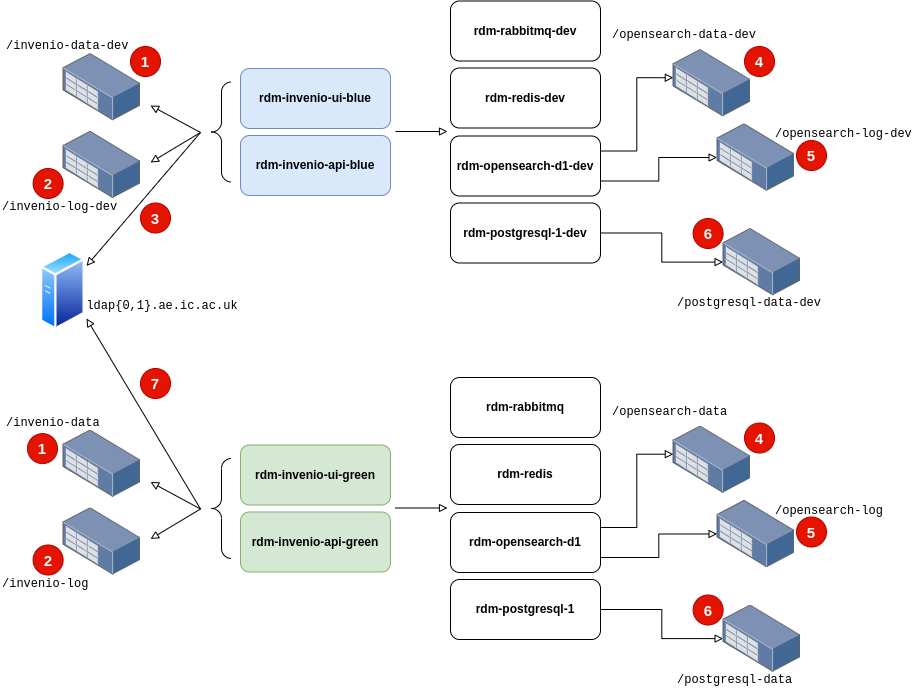

The diagram above was exported from draw.io. Its source (the exported page's mxGraphModel, read from the mxfile embedded in the PNG):
<mxGraphModel dx="1434" dy="873" grid="1" gridSize="10" guides="1" tooltips="1" connect="1" arrows="1" fold="1" page="1" pageScale="1" pageWidth="1169" pageHeight="827" math="0" shadow="0">
  <root>
    <mxCell id="0" />
    <mxCell id="1" parent="0" />
    <mxCell id="W2W0EHCvLcg0L5Kenefl-169" value="" style="group" vertex="1" connectable="0" parent="1">
      <mxGeometry x="110" y="132.5" width="913" height="329.5" as="geometry" />
    </mxCell>
    <mxCell id="W2W0EHCvLcg0L5Kenefl-11" value="&lt;b&gt;rdm-invenio-ui-blue&lt;/b&gt;" style="rounded=1;whiteSpace=wrap;html=1;container=0;fillColor=#dae8fc;strokeColor=#6c8ebf;" vertex="1" parent="W2W0EHCvLcg0L5Kenefl-169">
      <mxGeometry x="240" y="67.5" width="150" height="60" as="geometry" />
    </mxCell>
    <mxCell id="W2W0EHCvLcg0L5Kenefl-13" value="&lt;b&gt;rdm-invenio-api-blue&lt;/b&gt;" style="rounded=1;whiteSpace=wrap;html=1;container=0;fillColor=#dae8fc;strokeColor=#6c8ebf;" vertex="1" parent="W2W0EHCvLcg0L5Kenefl-169">
      <mxGeometry x="240" y="134.5" width="150" height="60" as="geometry" />
    </mxCell>
    <mxCell id="W2W0EHCvLcg0L5Kenefl-24" value="" style="endArrow=block;html=1;rounded=0;endFill=0;" edge="1" parent="W2W0EHCvLcg0L5Kenefl-169">
      <mxGeometry width="50" height="50" relative="1" as="geometry">
        <mxPoint x="395" y="130.5" as="sourcePoint" />
        <mxPoint x="447" y="130.5" as="targetPoint" />
      </mxGeometry>
    </mxCell>
    <mxCell id="W2W0EHCvLcg0L5Kenefl-27" value="" style="group" vertex="1" connectable="0" parent="W2W0EHCvLcg0L5Kenefl-169">
      <mxGeometry y="22.5" width="140" height="97.19999999999999" as="geometry" />
    </mxCell>
    <mxCell id="W2W0EHCvLcg0L5Kenefl-20" value="" style="image;points=[];aspect=fixed;html=1;align=center;shadow=0;dashed=0;image=img/lib/allied_telesis/storage/Datacenter_Server_Rack_Storage_Unit_Small.svg;" vertex="1" parent="W2W0EHCvLcg0L5Kenefl-27">
      <mxGeometry x="62.599999999999994" y="30" width="77.4" height="67.2" as="geometry" />
    </mxCell>
    <mxCell id="W2W0EHCvLcg0L5Kenefl-25" value="&lt;font face=&quot;Courier New&quot;&gt;/invenio-data-dev&lt;/font&gt;" style="text;html=1;align=left;verticalAlign=middle;whiteSpace=wrap;rounded=0;" vertex="1" parent="W2W0EHCvLcg0L5Kenefl-27">
      <mxGeometry x="4" y="7" width="140" height="30" as="geometry" />
    </mxCell>
    <mxCell id="W2W0EHCvLcg0L5Kenefl-46" value="" style="labelPosition=right;align=left;strokeWidth=1;shape=mxgraph.mockup.markup.curlyBrace;html=1;shadow=0;dashed=0;strokeColor=#000000;direction=north;" vertex="1" parent="W2W0EHCvLcg0L5Kenefl-169">
      <mxGeometry x="211" y="81" width="20" height="100" as="geometry" />
    </mxCell>
    <mxCell id="W2W0EHCvLcg0L5Kenefl-1" value="&lt;b&gt;rdm-rabbitmq-dev&lt;/b&gt;" style="rounded=1;whiteSpace=wrap;html=1;container=0;" vertex="1" parent="W2W0EHCvLcg0L5Kenefl-169">
      <mxGeometry x="450" width="150" height="60" as="geometry" />
    </mxCell>
    <mxCell id="W2W0EHCvLcg0L5Kenefl-2" value="&lt;b&gt;rdm-redis-dev&lt;/b&gt;" style="rounded=1;whiteSpace=wrap;html=1;container=0;" vertex="1" parent="W2W0EHCvLcg0L5Kenefl-169">
      <mxGeometry x="450" y="67" width="150" height="60" as="geometry" />
    </mxCell>
    <mxCell id="W2W0EHCvLcg0L5Kenefl-61" style="edgeStyle=orthogonalEdgeStyle;rounded=0;orthogonalLoop=1;jettySize=auto;html=1;exitX=1;exitY=0.75;exitDx=0;exitDy=0;endArrow=block;endFill=0;" edge="1" parent="W2W0EHCvLcg0L5Kenefl-169" source="W2W0EHCvLcg0L5Kenefl-3" target="W2W0EHCvLcg0L5Kenefl-51">
      <mxGeometry relative="1" as="geometry" />
    </mxCell>
    <mxCell id="W2W0EHCvLcg0L5Kenefl-3" value="&lt;b&gt;rdm-opensearch-d1-dev&lt;/b&gt;" style="rounded=1;whiteSpace=wrap;html=1;container=0;" vertex="1" parent="W2W0EHCvLcg0L5Kenefl-169">
      <mxGeometry x="450" y="135" width="150" height="60" as="geometry" />
    </mxCell>
    <mxCell id="W2W0EHCvLcg0L5Kenefl-60" style="edgeStyle=orthogonalEdgeStyle;rounded=0;orthogonalLoop=1;jettySize=auto;html=1;exitX=1;exitY=0.5;exitDx=0;exitDy=0;endArrow=block;endFill=0;" edge="1" parent="W2W0EHCvLcg0L5Kenefl-169" source="W2W0EHCvLcg0L5Kenefl-4" target="W2W0EHCvLcg0L5Kenefl-54">
      <mxGeometry relative="1" as="geometry" />
    </mxCell>
    <mxCell id="W2W0EHCvLcg0L5Kenefl-4" value="&lt;b&gt;rdm-postgresql-1-dev&lt;/b&gt;" style="rounded=1;whiteSpace=wrap;html=1;container=0;" vertex="1" parent="W2W0EHCvLcg0L5Kenefl-169">
      <mxGeometry x="450" y="202" width="150" height="60" as="geometry" />
    </mxCell>
    <mxCell id="W2W0EHCvLcg0L5Kenefl-47" value="" style="group" vertex="1" connectable="0" parent="W2W0EHCvLcg0L5Kenefl-169">
      <mxGeometry x="610" y="18.5" width="160" height="120" as="geometry" />
    </mxCell>
    <mxCell id="W2W0EHCvLcg0L5Kenefl-48" value="" style="image;points=[];aspect=fixed;html=1;align=center;shadow=0;dashed=0;image=img/lib/allied_telesis/storage/Datacenter_Server_Rack_Storage_Unit_Small.svg;" vertex="1" parent="W2W0EHCvLcg0L5Kenefl-47">
      <mxGeometry x="62.599999999999994" y="30" width="77.4" height="67.2" as="geometry" />
    </mxCell>
    <mxCell id="W2W0EHCvLcg0L5Kenefl-49" value="&lt;font face=&quot;Courier New&quot;&gt;/opensearch-data-dev&lt;/font&gt;" style="text;html=1;align=left;verticalAlign=middle;whiteSpace=wrap;rounded=0;" vertex="1" parent="W2W0EHCvLcg0L5Kenefl-47">
      <mxGeometry width="150" height="30" as="geometry" />
    </mxCell>
    <mxCell id="W2W0EHCvLcg0L5Kenefl-90" value="&lt;b&gt;&lt;font style=&quot;font-size: 15px;&quot;&gt;4&lt;/font&gt;&lt;/b&gt;" style="ellipse;whiteSpace=wrap;html=1;aspect=fixed;fillColor=#e51400;fontColor=#ffffff;strokeColor=#B20000;" vertex="1" parent="W2W0EHCvLcg0L5Kenefl-47">
      <mxGeometry x="134" y="27" width="30" height="30" as="geometry" />
    </mxCell>
    <mxCell id="W2W0EHCvLcg0L5Kenefl-56" style="edgeStyle=orthogonalEdgeStyle;rounded=0;orthogonalLoop=1;jettySize=auto;html=1;exitX=1;exitY=0.25;exitDx=0;exitDy=0;entryX=0.003;entryY=0.42;entryDx=0;entryDy=0;entryPerimeter=0;endArrow=block;endFill=0;" edge="1" parent="W2W0EHCvLcg0L5Kenefl-169" source="W2W0EHCvLcg0L5Kenefl-3" target="W2W0EHCvLcg0L5Kenefl-48">
      <mxGeometry relative="1" as="geometry" />
    </mxCell>
    <mxCell id="W2W0EHCvLcg0L5Kenefl-22" value="" style="endArrow=block;html=1;rounded=0;endFill=0;" edge="1" parent="W2W0EHCvLcg0L5Kenefl-169">
      <mxGeometry width="50" height="50" relative="1" as="geometry">
        <mxPoint x="200" y="131.5" as="sourcePoint" />
        <mxPoint x="150" y="104.5" as="targetPoint" />
      </mxGeometry>
    </mxCell>
    <mxCell id="W2W0EHCvLcg0L5Kenefl-89" value="&lt;b&gt;&lt;font style=&quot;font-size: 15px;&quot;&gt;1&lt;/font&gt;&lt;/b&gt;" style="ellipse;whiteSpace=wrap;html=1;aspect=fixed;fillColor=#e51400;fontColor=#ffffff;strokeColor=#B20000;" vertex="1" parent="W2W0EHCvLcg0L5Kenefl-169">
      <mxGeometry x="130" y="45.5" width="30" height="30" as="geometry" />
    </mxCell>
    <mxCell id="W2W0EHCvLcg0L5Kenefl-92" value="&lt;b&gt;&lt;font style=&quot;font-size: 15px;&quot;&gt;6&lt;/font&gt;&lt;/b&gt;" style="ellipse;whiteSpace=wrap;html=1;aspect=fixed;fillColor=#e51400;fontColor=#ffffff;strokeColor=#B20000;" vertex="1" parent="W2W0EHCvLcg0L5Kenefl-169">
      <mxGeometry x="692.6" y="217.5" width="30" height="30" as="geometry" />
    </mxCell>
    <mxCell id="W2W0EHCvLcg0L5Kenefl-125" value="" style="endArrow=block;html=1;rounded=0;endFill=0;" edge="1" parent="W2W0EHCvLcg0L5Kenefl-169">
      <mxGeometry width="50" height="50" relative="1" as="geometry">
        <mxPoint x="200" y="131.5" as="sourcePoint" />
        <mxPoint x="150" y="161.5" as="targetPoint" />
      </mxGeometry>
    </mxCell>
    <mxCell id="W2W0EHCvLcg0L5Kenefl-123" value="" style="image;points=[];aspect=fixed;html=1;align=center;shadow=0;dashed=0;image=img/lib/allied_telesis/storage/Datacenter_Server_Rack_Storage_Unit_Small.svg;" vertex="1" parent="W2W0EHCvLcg0L5Kenefl-169">
      <mxGeometry x="62.599999999999994" y="130.3" width="77.4" height="67.2" as="geometry" />
    </mxCell>
    <mxCell id="W2W0EHCvLcg0L5Kenefl-124" value="&lt;font face=&quot;Courier New&quot;&gt;/invenio-log-dev&lt;/font&gt;" style="text;html=1;align=left;verticalAlign=middle;whiteSpace=wrap;rounded=0;" vertex="1" parent="W2W0EHCvLcg0L5Kenefl-169">
      <mxGeometry y="190.5" width="140" height="30" as="geometry" />
    </mxCell>
    <mxCell id="W2W0EHCvLcg0L5Kenefl-126" value="&lt;b&gt;&lt;font style=&quot;font-size: 15px;&quot;&gt;2&lt;/font&gt;&lt;/b&gt;" style="ellipse;whiteSpace=wrap;html=1;aspect=fixed;fillColor=#e51400;fontColor=#ffffff;strokeColor=#B20000;" vertex="1" parent="W2W0EHCvLcg0L5Kenefl-169">
      <mxGeometry x="32.599999999999994" y="167.5" width="30" height="30" as="geometry" />
    </mxCell>
    <mxCell id="W2W0EHCvLcg0L5Kenefl-129" value="" style="endArrow=block;html=1;rounded=0;endFill=0;entryX=1.027;entryY=0.193;entryDx=0;entryDy=0;entryPerimeter=0;" edge="1" parent="W2W0EHCvLcg0L5Kenefl-169" target="W2W0EHCvLcg0L5Kenefl-132">
      <mxGeometry width="50" height="50" relative="1" as="geometry">
        <mxPoint x="200" y="131.5" as="sourcePoint" />
        <mxPoint x="159" y="171.5" as="targetPoint" />
      </mxGeometry>
    </mxCell>
    <mxCell id="W2W0EHCvLcg0L5Kenefl-131" value="&lt;b&gt;&lt;font style=&quot;font-size: 15px;&quot;&gt;3&lt;/font&gt;&lt;/b&gt;" style="ellipse;whiteSpace=wrap;html=1;aspect=fixed;fillColor=#e51400;fontColor=#ffffff;strokeColor=#B20000;" vertex="1" parent="W2W0EHCvLcg0L5Kenefl-169">
      <mxGeometry x="140" y="202" width="30" height="30" as="geometry" />
    </mxCell>
    <mxCell id="W2W0EHCvLcg0L5Kenefl-132" value="" style="image;aspect=fixed;perimeter=ellipsePerimeter;html=1;align=center;shadow=0;dashed=0;spacingTop=3;image=img/lib/active_directory/generic_server.svg;" vertex="1" parent="W2W0EHCvLcg0L5Kenefl-169">
      <mxGeometry x="40" y="249.5" width="44.8" height="80" as="geometry" />
    </mxCell>
    <mxCell id="W2W0EHCvLcg0L5Kenefl-133" value="&lt;span style=&quot;font-family: &amp;quot;Courier New&amp;quot;;&quot;&gt;ldap{0,1}.ae.ic.ac.uk&lt;/span&gt;" style="text;html=1;align=center;verticalAlign=middle;whiteSpace=wrap;rounded=0;" vertex="1" parent="W2W0EHCvLcg0L5Kenefl-169">
      <mxGeometry x="132" y="289.5" width="60" height="30" as="geometry" />
    </mxCell>
    <mxCell id="W2W0EHCvLcg0L5Kenefl-51" value="" style="image;points=[];aspect=fixed;html=1;align=center;shadow=0;dashed=0;image=img/lib/allied_telesis/storage/Datacenter_Server_Rack_Storage_Unit_Small.svg;" vertex="1" parent="W2W0EHCvLcg0L5Kenefl-169">
      <mxGeometry x="716.6" y="122.89999999999998" width="77.4" height="67.2" as="geometry" />
    </mxCell>
    <mxCell id="W2W0EHCvLcg0L5Kenefl-52" value="&lt;font face=&quot;Courier New&quot;&gt;/opensearch-log-dev&lt;/font&gt;" style="text;html=1;align=left;verticalAlign=middle;whiteSpace=wrap;rounded=0;" vertex="1" parent="W2W0EHCvLcg0L5Kenefl-169">
      <mxGeometry x="773" y="117.70000000000002" width="140" height="30" as="geometry" />
    </mxCell>
    <mxCell id="W2W0EHCvLcg0L5Kenefl-91" value="&lt;b&gt;&lt;font style=&quot;font-size: 15px;&quot;&gt;5&lt;/font&gt;&lt;/b&gt;" style="ellipse;whiteSpace=wrap;html=1;aspect=fixed;fillColor=#e51400;fontColor=#ffffff;strokeColor=#B20000;" vertex="1" parent="W2W0EHCvLcg0L5Kenefl-169">
      <mxGeometry x="796" y="139.5" width="30" height="30" as="geometry" />
    </mxCell>
    <mxCell id="W2W0EHCvLcg0L5Kenefl-54" value="" style="image;points=[];aspect=fixed;html=1;align=center;shadow=0;dashed=0;image=img/lib/allied_telesis/storage/Datacenter_Server_Rack_Storage_Unit_Small.svg;" vertex="1" parent="W2W0EHCvLcg0L5Kenefl-169">
      <mxGeometry x="722.6" y="227.5" width="77.4" height="67.2" as="geometry" />
    </mxCell>
    <mxCell id="W2W0EHCvLcg0L5Kenefl-55" value="&lt;font face=&quot;Courier New&quot;&gt;/postgresql-data-dev&lt;/font&gt;" style="text;html=1;align=left;verticalAlign=middle;whiteSpace=wrap;rounded=0;" vertex="1" parent="W2W0EHCvLcg0L5Kenefl-169">
      <mxGeometry x="675.3" y="286.5" width="160" height="30" as="geometry" />
    </mxCell>
    <mxCell id="W2W0EHCvLcg0L5Kenefl-134" value="&lt;b&gt;rdm-invenio-ui-green&lt;/b&gt;" style="rounded=1;whiteSpace=wrap;html=1;container=0;fillColor=#d5e8d4;strokeColor=#82b366;" vertex="1" parent="1">
      <mxGeometry x="350" y="576.5" width="150" height="60" as="geometry" />
    </mxCell>
    <mxCell id="W2W0EHCvLcg0L5Kenefl-135" value="&lt;b&gt;rdm-invenio-api-green&lt;/b&gt;" style="rounded=1;whiteSpace=wrap;html=1;container=0;fillColor=#d5e8d4;strokeColor=#82b366;" vertex="1" parent="1">
      <mxGeometry x="350" y="643.5" width="150" height="60" as="geometry" />
    </mxCell>
    <mxCell id="W2W0EHCvLcg0L5Kenefl-136" value="" style="endArrow=block;html=1;rounded=0;endFill=0;" edge="1" parent="1">
      <mxGeometry width="50" height="50" relative="1" as="geometry">
        <mxPoint x="505" y="639.5" as="sourcePoint" />
        <mxPoint x="557" y="639.5" as="targetPoint" />
      </mxGeometry>
    </mxCell>
    <mxCell id="W2W0EHCvLcg0L5Kenefl-137" value="" style="group" vertex="1" connectable="0" parent="1">
      <mxGeometry x="110" y="531.5" width="140" height="97.19999999999999" as="geometry" />
    </mxCell>
    <mxCell id="W2W0EHCvLcg0L5Kenefl-138" value="" style="image;points=[];aspect=fixed;html=1;align=center;shadow=0;dashed=0;image=img/lib/allied_telesis/storage/Datacenter_Server_Rack_Storage_Unit_Small.svg;" vertex="1" parent="W2W0EHCvLcg0L5Kenefl-137">
      <mxGeometry x="62.599999999999994" y="30" width="77.4" height="67.2" as="geometry" />
    </mxCell>
    <mxCell id="W2W0EHCvLcg0L5Kenefl-139" value="&lt;font face=&quot;Courier New&quot;&gt;/invenio-data&lt;/font&gt;" style="text;html=1;align=left;verticalAlign=middle;whiteSpace=wrap;rounded=0;" vertex="1" parent="W2W0EHCvLcg0L5Kenefl-137">
      <mxGeometry x="4" y="7" width="140" height="30" as="geometry" />
    </mxCell>
    <mxCell id="W2W0EHCvLcg0L5Kenefl-153" value="&lt;b&gt;&lt;font style=&quot;font-size: 15px;&quot;&gt;1&lt;/font&gt;&lt;/b&gt;" style="ellipse;whiteSpace=wrap;html=1;aspect=fixed;fillColor=#e51400;fontColor=#ffffff;strokeColor=#B20000;" vertex="1" parent="W2W0EHCvLcg0L5Kenefl-137">
      <mxGeometry x="27" y="33.60000000000002" width="30" height="30" as="geometry" />
    </mxCell>
    <mxCell id="W2W0EHCvLcg0L5Kenefl-140" value="" style="labelPosition=right;align=left;strokeWidth=1;shape=mxgraph.mockup.markup.curlyBrace;html=1;shadow=0;dashed=0;strokeColor=#000000;direction=north;" vertex="1" parent="1">
      <mxGeometry x="321" y="590" width="20" height="100" as="geometry" />
    </mxCell>
    <mxCell id="W2W0EHCvLcg0L5Kenefl-141" value="&lt;b&gt;rdm-rabbitmq&lt;/b&gt;" style="rounded=1;whiteSpace=wrap;html=1;container=0;" vertex="1" parent="1">
      <mxGeometry x="560" y="509" width="150" height="60" as="geometry" />
    </mxCell>
    <mxCell id="W2W0EHCvLcg0L5Kenefl-142" value="&lt;b&gt;rdm-redis&lt;/b&gt;" style="rounded=1;whiteSpace=wrap;html=1;container=0;" vertex="1" parent="1">
      <mxGeometry x="560" y="576" width="150" height="60" as="geometry" />
    </mxCell>
    <mxCell id="W2W0EHCvLcg0L5Kenefl-143" style="edgeStyle=orthogonalEdgeStyle;rounded=0;orthogonalLoop=1;jettySize=auto;html=1;exitX=1;exitY=0.75;exitDx=0;exitDy=0;endArrow=block;endFill=0;" edge="1" source="W2W0EHCvLcg0L5Kenefl-144" target="W2W0EHCvLcg0L5Kenefl-163" parent="1">
      <mxGeometry relative="1" as="geometry" />
    </mxCell>
    <mxCell id="W2W0EHCvLcg0L5Kenefl-144" value="&lt;b&gt;rdm-opensearch-d1&lt;/b&gt;" style="rounded=1;whiteSpace=wrap;html=1;container=0;" vertex="1" parent="1">
      <mxGeometry x="560" y="644" width="150" height="60" as="geometry" />
    </mxCell>
    <mxCell id="W2W0EHCvLcg0L5Kenefl-145" style="edgeStyle=orthogonalEdgeStyle;rounded=0;orthogonalLoop=1;jettySize=auto;html=1;exitX=1;exitY=0.5;exitDx=0;exitDy=0;endArrow=block;endFill=0;" edge="1" source="W2W0EHCvLcg0L5Kenefl-146" target="W2W0EHCvLcg0L5Kenefl-166" parent="1">
      <mxGeometry relative="1" as="geometry" />
    </mxCell>
    <mxCell id="W2W0EHCvLcg0L5Kenefl-146" value="&lt;b&gt;rdm-postgresql-1&lt;/b&gt;" style="rounded=1;whiteSpace=wrap;html=1;container=0;" vertex="1" parent="1">
      <mxGeometry x="560" y="711" width="150" height="60" as="geometry" />
    </mxCell>
    <mxCell id="W2W0EHCvLcg0L5Kenefl-147" value="" style="group" vertex="1" connectable="0" parent="1">
      <mxGeometry x="720" y="527.5" width="160" height="120" as="geometry" />
    </mxCell>
    <mxCell id="W2W0EHCvLcg0L5Kenefl-148" value="" style="image;points=[];aspect=fixed;html=1;align=center;shadow=0;dashed=0;image=img/lib/allied_telesis/storage/Datacenter_Server_Rack_Storage_Unit_Small.svg;" vertex="1" parent="W2W0EHCvLcg0L5Kenefl-147">
      <mxGeometry x="62.599999999999994" y="30" width="77.4" height="67.2" as="geometry" />
    </mxCell>
    <mxCell id="W2W0EHCvLcg0L5Kenefl-149" value="&lt;font face=&quot;Courier New&quot;&gt;/opensearch-data&lt;/font&gt;" style="text;html=1;align=left;verticalAlign=middle;whiteSpace=wrap;rounded=0;" vertex="1" parent="W2W0EHCvLcg0L5Kenefl-147">
      <mxGeometry width="150" height="30" as="geometry" />
    </mxCell>
    <mxCell id="W2W0EHCvLcg0L5Kenefl-150" value="&lt;b&gt;&lt;font style=&quot;font-size: 15px;&quot;&gt;4&lt;/font&gt;&lt;/b&gt;" style="ellipse;whiteSpace=wrap;html=1;aspect=fixed;fillColor=#e51400;fontColor=#ffffff;strokeColor=#B20000;" vertex="1" parent="W2W0EHCvLcg0L5Kenefl-147">
      <mxGeometry x="134" y="27" width="30" height="30" as="geometry" />
    </mxCell>
    <mxCell id="W2W0EHCvLcg0L5Kenefl-151" style="edgeStyle=orthogonalEdgeStyle;rounded=0;orthogonalLoop=1;jettySize=auto;html=1;exitX=1;exitY=0.25;exitDx=0;exitDy=0;entryX=0.003;entryY=0.42;entryDx=0;entryDy=0;entryPerimeter=0;endArrow=block;endFill=0;" edge="1" source="W2W0EHCvLcg0L5Kenefl-144" target="W2W0EHCvLcg0L5Kenefl-148" parent="1">
      <mxGeometry relative="1" as="geometry" />
    </mxCell>
    <mxCell id="W2W0EHCvLcg0L5Kenefl-152" value="" style="endArrow=block;html=1;rounded=0;endFill=0;" edge="1" parent="1">
      <mxGeometry width="50" height="50" relative="1" as="geometry">
        <mxPoint x="310" y="640.5" as="sourcePoint" />
        <mxPoint x="260" y="613.5" as="targetPoint" />
      </mxGeometry>
    </mxCell>
    <mxCell id="W2W0EHCvLcg0L5Kenefl-154" value="&lt;b&gt;&lt;font style=&quot;font-size: 15px;&quot;&gt;6&lt;/font&gt;&lt;/b&gt;" style="ellipse;whiteSpace=wrap;html=1;aspect=fixed;fillColor=#e51400;fontColor=#ffffff;strokeColor=#B20000;" vertex="1" parent="1">
      <mxGeometry x="802.6" y="726.5" width="30" height="30" as="geometry" />
    </mxCell>
    <mxCell id="W2W0EHCvLcg0L5Kenefl-155" value="" style="endArrow=block;html=1;rounded=0;endFill=0;" edge="1" parent="1">
      <mxGeometry width="50" height="50" relative="1" as="geometry">
        <mxPoint x="310" y="640.5" as="sourcePoint" />
        <mxPoint x="260" y="670.5" as="targetPoint" />
      </mxGeometry>
    </mxCell>
    <mxCell id="W2W0EHCvLcg0L5Kenefl-156" value="" style="image;points=[];aspect=fixed;html=1;align=center;shadow=0;dashed=0;image=img/lib/allied_telesis/storage/Datacenter_Server_Rack_Storage_Unit_Small.svg;" vertex="1" parent="1">
      <mxGeometry x="172.6" y="639.3" width="77.4" height="67.2" as="geometry" />
    </mxCell>
    <mxCell id="W2W0EHCvLcg0L5Kenefl-157" value="&lt;font face=&quot;Courier New&quot;&gt;/invenio-log&lt;/font&gt;" style="text;html=1;align=left;verticalAlign=middle;whiteSpace=wrap;rounded=0;" vertex="1" parent="1">
      <mxGeometry x="110" y="699.5" width="140" height="30" as="geometry" />
    </mxCell>
    <mxCell id="W2W0EHCvLcg0L5Kenefl-158" value="&lt;span style=&quot;font-size: 15px;&quot;&gt;&lt;b&gt;2&lt;/b&gt;&lt;/span&gt;" style="ellipse;whiteSpace=wrap;html=1;aspect=fixed;fillColor=#e51400;fontColor=#ffffff;strokeColor=#B20000;" vertex="1" parent="1">
      <mxGeometry x="142.6" y="676.5" width="30" height="30" as="geometry" />
    </mxCell>
    <mxCell id="W2W0EHCvLcg0L5Kenefl-159" value="" style="endArrow=block;html=1;rounded=0;endFill=0;" edge="1" parent="1">
      <mxGeometry width="50" height="50" relative="1" as="geometry">
        <mxPoint x="310" y="640.5" as="sourcePoint" />
        <mxPoint x="196" y="450" as="targetPoint" />
      </mxGeometry>
    </mxCell>
    <mxCell id="W2W0EHCvLcg0L5Kenefl-163" value="" style="image;points=[];aspect=fixed;html=1;align=center;shadow=0;dashed=0;image=img/lib/allied_telesis/storage/Datacenter_Server_Rack_Storage_Unit_Small.svg;" vertex="1" parent="1">
      <mxGeometry x="826.6" y="631.9" width="77.4" height="67.2" as="geometry" />
    </mxCell>
    <mxCell id="W2W0EHCvLcg0L5Kenefl-164" value="&lt;font face=&quot;Courier New&quot;&gt;/opensearch-log&lt;/font&gt;" style="text;html=1;align=left;verticalAlign=middle;whiteSpace=wrap;rounded=0;" vertex="1" parent="1">
      <mxGeometry x="883" y="626.7" width="140" height="30" as="geometry" />
    </mxCell>
    <mxCell id="W2W0EHCvLcg0L5Kenefl-165" value="&lt;b&gt;&lt;font style=&quot;font-size: 15px;&quot;&gt;5&lt;/font&gt;&lt;/b&gt;" style="ellipse;whiteSpace=wrap;html=1;aspect=fixed;fillColor=#e51400;fontColor=#ffffff;strokeColor=#B20000;" vertex="1" parent="1">
      <mxGeometry x="906" y="648.5" width="30" height="30" as="geometry" />
    </mxCell>
    <mxCell id="W2W0EHCvLcg0L5Kenefl-166" value="" style="image;points=[];aspect=fixed;html=1;align=center;shadow=0;dashed=0;image=img/lib/allied_telesis/storage/Datacenter_Server_Rack_Storage_Unit_Small.svg;" vertex="1" parent="1">
      <mxGeometry x="832.6" y="736.5" width="77.4" height="67.2" as="geometry" />
    </mxCell>
    <mxCell id="W2W0EHCvLcg0L5Kenefl-167" value="&lt;font face=&quot;Courier New&quot;&gt;/postgresql-data&lt;/font&gt;" style="text;html=1;align=left;verticalAlign=middle;whiteSpace=wrap;rounded=0;" vertex="1" parent="1">
      <mxGeometry x="785.3" y="795.5" width="160" height="30" as="geometry" />
    </mxCell>
    <mxCell id="W2W0EHCvLcg0L5Kenefl-170" value="&lt;b&gt;&lt;font style=&quot;font-size: 15px;&quot;&gt;7&lt;/font&gt;&lt;/b&gt;" style="ellipse;whiteSpace=wrap;html=1;aspect=fixed;fillColor=#e51400;fontColor=#ffffff;strokeColor=#B20000;" vertex="1" parent="1">
      <mxGeometry x="250" y="500" width="30" height="30" as="geometry" />
    </mxCell>
  </root>
</mxGraphModel>